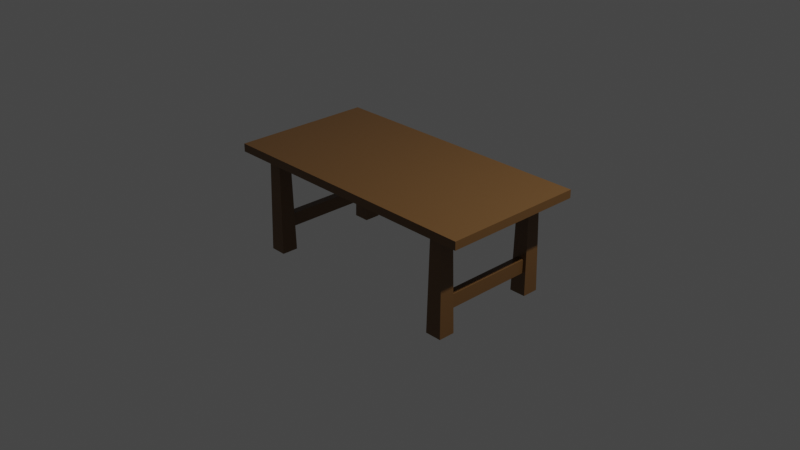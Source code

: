 # Source: Table_01.blend  (saved by Blender 2.90.8; exported with 4.5.12 LTS)
import bpy
from mathutils import Matrix  # noqa: F401  (used for matrix-valued properties, if any)

bpy.ops.wm.read_factory_settings(use_empty=True)
scene = bpy.context.scene
scene.name = 'Scene'

# ---- collections
col_collection = bpy.data.collections.new('Collection'); scene.collection.children.link(col_collection)

# ---- materials (node trees are filled in below, after node groups)
mat_table_01 = bpy.data.materials.new('Table_01')
mat_table_01.alpha_threshold = 0.0
mat_table_01.use_transparent_shadow = False
mat_table_01.line_color = (0.0, 0.0, 0.0, 1.0)

# ---- material node trees
mat_table_01.use_nodes = True; mat_table_01.node_tree.nodes.clear()
_N = mat_table_01.node_tree.nodes; _L = mat_table_01.node_tree.links
n0 = _N.new('ShaderNodeOutputMaterial'); n0.name = 'Material Output'; n0.location = (300, 300)
n1 = _N.new('ShaderNodeBsdfPrincipled'); n1.name = 'Principled BSDF'; n1.location = (10, 300)
n1.distribution = 'GGX'
n1.subsurface_method = 'BURLEY'
n1.inputs[0].default_value = (0.1529, 0.07521, 0.0236, 1.0)
n1.inputs[2].default_value = 0.4
n1.inputs[3].default_value = 1.45
n1.inputs[27].default_value = (0.0, 0.0, 0.0, 1.0)
n1.inputs[28].default_value = 1.0
_L.new(n1.outputs[0], n0.inputs[0])
n0.is_active_output = True

# ---- world
world_world = bpy.data.worlds.new('World'); scene.world = world_world
world_world.use_nodes = True; world_world.node_tree.nodes.clear()
_N = world_world.node_tree.nodes; _L = world_world.node_tree.links
n0 = _N.new('ShaderNodeOutputWorld'); n0.name = 'World Output'; n0.location = (300, 300)
n1 = _N.new('ShaderNodeBackground'); n1.name = 'Background'; n1.location = (10, 300)
n1.inputs[0].default_value = (0.05088, 0.05088, 0.05088, 1.0)
_L.new(n1.outputs[0], n0.inputs[0])
n0.is_active_output = True
world_world.color = (0.05088, 0.05088, 0.05088)
world_world.use_sun_shadow = False
world_world.sun_shadow_jitter_overblur = 0.0

# ---- cameras
cam_camera = bpy.data.cameras.new('Camera')
cam_camera.clip_end = 100.0
cam_camera.ortho_scale = 7.314

# ---- lights
light_light = bpy.data.lights.new('Light', 'POINT')
light_light.transmission_factor = 0.0
light_light.energy = 1000.0
light_light.shadow_soft_size = 0.1
light_light.shadow_maximum_resolution = 0.006
light_light.use_absolute_resolution = True

# ---- meshes
me_cube = bpy.data.meshes.new('Cube')
me_cube.from_pydata([(1.523, 0.7937, 0.5832), (1.523, 0.7937, 0.4945), (1.523, -0.7711, 0.5832), (1.523, -0.7711, 0.4945), (-1.523, 0.7937, 0.5832), (-1.523, 0.7937, 0.4945), (-1.523, -0.7711, 0.5832), (-1.523, -0.7711, 0.4945), (1.241, -0.5086, 0.5656), (1.26, -0.489, -0.5767), (1.241, -0.6508, 0.5656), (1.26, -0.6704, -0.5767), (1.099, -0.5086, 0.5656), (1.079, -0.489, -0.5767), (1.099, -0.6508, 0.5656), (1.079, -0.6704, -0.5767), (-1.241, -0.5086, 0.5656), (-1.26, -0.489, -0.5767), (-1.241, -0.6508, 0.5656), (-1.26, -0.6704, -0.5767), (-1.099, -0.5086, 0.5656), (-1.079, -0.489, -0.5767), (-1.099, -0.6508, 0.5656), (-1.079, -0.6704, -0.5767), (1.241, 0.5311, 0.5656), (1.26, 0.5116, -0.5767), (1.241, 0.6734, 0.5656), (1.26, 0.6929, -0.5767), (1.099, 0.5311, 0.5656), (1.079, 0.5116, -0.5767), (1.099, 0.6734, 0.5656), (1.079, 0.6929, -0.5767), (-1.241, 0.5311, 0.5656), (-1.26, 0.5116, -0.5767), (-1.241, 0.6734, 0.5656), (-1.26, 0.6929, -0.5767), (-1.099, 0.5311, 0.5656), (-1.079, 0.5116, -0.5767), (-1.099, 0.6734, 0.5656), (-1.079, 0.6929, -0.5767), (1.22, 0.5638, -0.3328), (1.22, 0.5638, -0.1838), (1.135, 0.5638, -0.3328), (1.135, 0.5638, -0.1838), (1.22, -0.6201, -0.3328), (1.22, -0.6201, -0.1838), (1.135, -0.6201, -0.3328), (1.135, -0.6201, -0.1838), (-1.22, 0.5638, -0.3328), (-1.22, 0.5638, -0.1838), (-1.135, 0.5638, -0.3328), (-1.135, 0.5638, -0.1838), (-1.22, -0.6201, -0.3328), (-1.22, -0.6201, -0.1838), (-1.135, -0.6201, -0.3328), (-1.135, -0.6201, -0.1838)], [], [(0, 4, 6, 2), (3, 2, 6, 7), (7, 6, 4, 5), (5, 1, 3, 7), (1, 0, 2, 3), (5, 4, 0, 1), (8, 10, 11, 9), (10, 14, 15, 11), (14, 12, 13, 15), (12, 8, 9, 13), (10, 8, 12, 14), (15, 13, 9, 11), (16, 17, 19, 18), (18, 19, 23, 22), (22, 23, 21, 20), (20, 21, 17, 16), (18, 22, 20, 16), (23, 19, 17, 21), (24, 25, 27, 26), (26, 27, 31, 30), (30, 31, 29, 28), (28, 29, 25, 24), (26, 30, 28, 24), (31, 27, 25, 29), (32, 34, 35, 33), (34, 38, 39, 35), (38, 36, 37, 39), (36, 32, 33, 37), (34, 32, 36, 38), (39, 37, 33, 35), (40, 42, 43, 41), (42, 46, 47, 43), (46, 44, 45, 47), (44, 40, 41, 45), (42, 40, 44, 46), (47, 45, 41, 43), (48, 49, 51, 50), (50, 51, 55, 54), (54, 55, 53, 52), (52, 53, 49, 48), (50, 54, 52, 48), (55, 51, 49, 53)])
_uv = me_cube.uv_layers.new(name='UVMap')
_uv.uv.foreach_set('vector', [0.625, 0.5, 0.875, 0.5, 0.875, 0.75, 0.625, 0.75, 0.375, 0.75, 0.625, 0.75, 0.625, 1.0, 0.375, 1.0, 0.375, 0.0, 0.625, 0.0, 0.625, 0.25, 0.375, 0.25, 0.125, 0.5, 0.375, 0.5, 0.375, 0.75, 0.125, 0.75, 0.375, 0.5, 0.625, 0.5, 0.625, 0.75, 0.375, 0.75, 0.375, 0.25, 0.625, 0.25, 0.625, 0.5, 0.375, 0.5, 0.375, 0.0, 0.375, 0.25, 0.625, 0.25, 0.625, 0.0, 0.375, 0.25, 0.375, 0.5, 0.625, 0.5, 0.625, 0.25, 0.375, 0.5, 0.375, 0.75, 0.625, 0.75, 0.625, 0.5, 0.375, 0.75, 0.375, 1.0, 0.625, 1.0, 0.625, 0.75, 0.125, 0.5, 0.125, 0.75, 0.375, 0.75, 0.375, 0.5, 0.625, 0.5, 0.625, 0.75, 0.875, 0.75, 0.875, 0.5, 0.375, 0.0, 0.625, 0.0, 0.625, 0.25, 0.375, 0.25, 0.375, 0.25, 0.625, 0.25, 0.625, 0.5, 0.375, 0.5, 0.375, 0.5, 0.625, 0.5, 0.625, 0.75, 0.375, 0.75, 0.375, 0.75, 0.625, 0.75, 0.625, 1.0, 0.375, 1.0, 0.125, 0.5, 0.375, 0.5, 0.375, 0.75, 0.125, 0.75, 0.625, 0.5, 0.875, 0.5, 0.875, 0.75, 0.625, 0.75, 0.375, 0.0, 0.625, 0.0, 0.625, 0.25, 0.375, 0.25, 0.375, 0.25, 0.625, 0.25, 0.625, 0.5, 0.375, 0.5, 0.375, 0.5, 0.625, 0.5, 0.625, 0.75, 0.375, 0.75, 0.375, 0.75, 0.625, 0.75, 0.625, 1.0, 0.375, 1.0, 0.125, 0.5, 0.375, 0.5, 0.375, 0.75, 0.125, 0.75, 0.625, 0.5, 0.875, 0.5, 0.875, 0.75, 0.625, 0.75, 0.375, 0.0, 0.375, 0.25, 0.625, 0.25, 0.625, 0.0, 0.375, 0.25, 0.375, 0.5, 0.625, 0.5, 0.625, 0.25, 0.375, 0.5, 0.375, 0.75, 0.625, 0.75, 0.625, 0.5, 0.375, 0.75, 0.375, 1.0, 0.625, 1.0, 0.625, 0.75, 0.125, 0.5, 0.125, 0.75, 0.375, 0.75, 0.375, 0.5, 0.625, 0.5, 0.625, 0.75, 0.875, 0.75, 0.875, 0.5, 0.375, 0.0, 0.375, 0.25, 0.625, 0.25, 0.625, 0.0, 0.375, 0.25, 0.375, 0.5, 0.625, 0.5, 0.625, 0.25, 0.375, 0.5, 0.375, 0.75, 0.625, 0.75, 0.625, 0.5, 0.375, 0.75, 0.375, 1.0, 0.625, 1.0, 0.625, 0.75, 0.125, 0.5, 0.125, 0.75, 0.375, 0.75, 0.375, 0.5, 0.625, 0.5, 0.625, 0.75, 0.875, 0.75, 0.875, 0.5, 0.375, 0.0, 0.625, 0.0, 0.625, 0.25, 0.375, 0.25, 0.375, 0.25, 0.625, 0.25, 0.625, 0.5, 0.375, 0.5, 0.375, 0.5, 0.625, 0.5, 0.625, 0.75, 0.375, 0.75, 0.375, 0.75, 0.625, 0.75, 0.625, 1.0, 0.375, 1.0, 0.125, 0.5, 0.375, 0.5, 0.375, 0.75, 0.125, 0.75, 0.625, 0.5, 0.875, 0.5, 0.875, 0.75, 0.625, 0.75])
me_cube.materials.append(mat_table_01)
me_cube.use_remesh_preserve_volume = False
me_cube.use_remesh_preserve_attributes = False
me_cube.use_mirror_vertex_groups = False
me_cube.update()

# ---- objects
ob_table_01 = bpy.data.objects.new('Table_01', me_cube)
ob_light = bpy.data.objects.new('Light', light_light)
ob_camera = bpy.data.objects.new('Camera', cam_camera)

# ---- transforms, parenting, visibility, modifiers, constraints
ob_table_01.location = (0.0, 0.0, 0.0)
ob_table_01.lock_rotations_4d = False
ob_table_01.empty_display_type = 'ARROWS'
ob_table_01.lineart.crease_threshold = 0.0
ob_light.location = (4.076, 1.005, 5.904)
ob_light.rotation_euler = (0.6503, 0.05522, 1.866)
ob_light.lock_rotations_4d = False
ob_light.empty_display_type = 'ARROWS'
ob_light.color = (0.0, 0.0, 0.0, 0.0)
ob_light.lineart.crease_threshold = 0.0
ob_camera.location = (7.359, -6.926, 4.958)
ob_camera.rotation_euler = (1.109, 0.0, 0.8149)
ob_camera.lock_rotations_4d = False
ob_camera.empty_display_type = 'ARROWS'
ob_camera.color = (0.0, 0.0, 0.0, 0.0)
ob_camera.display_type = 'WIRE'
ob_camera.lineart.crease_threshold = 0.0

# ---- collection membership
col_collection.objects.link(ob_table_01)
col_collection.objects.link(ob_light)
col_collection.objects.link(ob_camera)

# ---- scene / render settings (as saved in the file)
scene.camera = ob_camera
scene.frame_start = 1; scene.frame_end = 250; scene.frame_set(1)
scene.render.engine = 'BLENDER_EEVEE_NEXT'
scene.cycles.use_denoising = False
scene.cycles.samples = 128
scene.cycles.sampling_pattern = 'TABULATED_SOBOL'
scene.cycles.use_adaptive_sampling = False
scene.cycles.use_light_tree = False
scene.view_settings.view_transform = 'Filmic'
bpy.context.view_layer.update()

